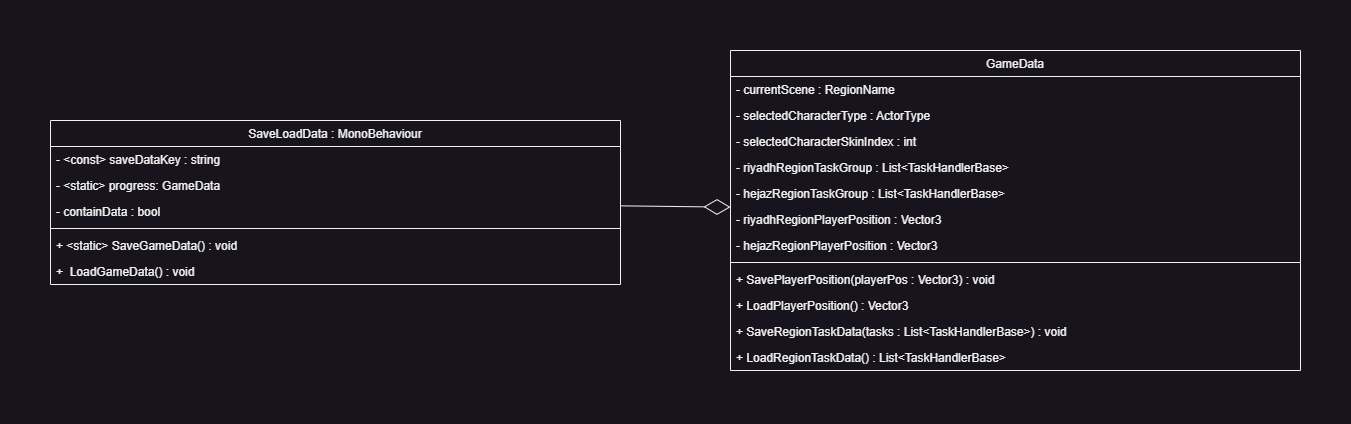

The diagram above was exported from draw.io. Its source (the exported page's mxGraphModel, read from the mxfile embedded in the PNG):
<mxGraphModel dx="819" dy="478" grid="1" gridSize="10" guides="1" tooltips="1" connect="1" arrows="1" fold="1" page="1" pageScale="1" pageWidth="4681" pageHeight="3300" math="0" shadow="0">
  <root>
    <mxCell id="WIyWlLk6GJQsqaUBKTNV-0" />
    <mxCell id="WIyWlLk6GJQsqaUBKTNV-1" parent="WIyWlLk6GJQsqaUBKTNV-0" />
    <mxCell id="NjtHl6QJCSqiwOi3QA9q-9" value="GameData" style="swimlane;fontStyle=0;align=center;verticalAlign=top;childLayout=stackLayout;horizontal=1;startSize=26;horizontalStack=0;resizeParent=1;resizeLast=0;collapsible=1;marginBottom=0;rounded=0;shadow=0;strokeWidth=1;" parent="WIyWlLk6GJQsqaUBKTNV-1" vertex="1">
      <mxGeometry x="2330" y="1410" width="570" height="320" as="geometry">
        <mxRectangle x="230" y="140" width="160" height="26" as="alternateBounds" />
      </mxGeometry>
    </mxCell>
    <mxCell id="xdj1wikLZREilI7xOeTE-3" value="- currentScene : RegionName" style="text;align=left;verticalAlign=top;spacingLeft=4;spacingRight=4;overflow=hidden;rotatable=0;points=[[0,0.5],[1,0.5]];portConstraint=eastwest;" vertex="1" parent="NjtHl6QJCSqiwOi3QA9q-9">
      <mxGeometry y="26" width="570" height="26" as="geometry" />
    </mxCell>
    <mxCell id="xdj1wikLZREilI7xOeTE-4" value="- selectedCharacterType : ActorType" style="text;align=left;verticalAlign=top;spacingLeft=4;spacingRight=4;overflow=hidden;rotatable=0;points=[[0,0.5],[1,0.5]];portConstraint=eastwest;" vertex="1" parent="NjtHl6QJCSqiwOi3QA9q-9">
      <mxGeometry y="52" width="570" height="26" as="geometry" />
    </mxCell>
    <mxCell id="xdj1wikLZREilI7xOeTE-26" value="- selectedCharacterSkinIndex : int" style="text;align=left;verticalAlign=top;spacingLeft=4;spacingRight=4;overflow=hidden;rotatable=0;points=[[0,0.5],[1,0.5]];portConstraint=eastwest;" vertex="1" parent="NjtHl6QJCSqiwOi3QA9q-9">
      <mxGeometry y="78" width="570" height="26" as="geometry" />
    </mxCell>
    <mxCell id="NjtHl6QJCSqiwOi3QA9q-17" value="- riyadhRegionTaskGroup : List&lt;TaskHandlerBase&gt;" style="text;align=left;verticalAlign=top;spacingLeft=4;spacingRight=4;overflow=hidden;rotatable=0;points=[[0,0.5],[1,0.5]];portConstraint=eastwest;" parent="NjtHl6QJCSqiwOi3QA9q-9" vertex="1">
      <mxGeometry y="104" width="570" height="26" as="geometry" />
    </mxCell>
    <mxCell id="xdj1wikLZREilI7xOeTE-0" value="- hejazRegionTaskGroup : List&lt;TaskHandlerBase&gt;" style="text;align=left;verticalAlign=top;spacingLeft=4;spacingRight=4;overflow=hidden;rotatable=0;points=[[0,0.5],[1,0.5]];portConstraint=eastwest;" vertex="1" parent="NjtHl6QJCSqiwOi3QA9q-9">
      <mxGeometry y="130" width="570" height="26" as="geometry" />
    </mxCell>
    <mxCell id="xdj1wikLZREilI7xOeTE-1" value="- riyadhRegionPlayerPosition : Vector3" style="text;align=left;verticalAlign=top;spacingLeft=4;spacingRight=4;overflow=hidden;rotatable=0;points=[[0,0.5],[1,0.5]];portConstraint=eastwest;" vertex="1" parent="NjtHl6QJCSqiwOi3QA9q-9">
      <mxGeometry y="156" width="570" height="26" as="geometry" />
    </mxCell>
    <mxCell id="xdj1wikLZREilI7xOeTE-2" value="- hejazRegionPlayerPosition : Vector3" style="text;align=left;verticalAlign=top;spacingLeft=4;spacingRight=4;overflow=hidden;rotatable=0;points=[[0,0.5],[1,0.5]];portConstraint=eastwest;" vertex="1" parent="NjtHl6QJCSqiwOi3QA9q-9">
      <mxGeometry y="182" width="570" height="26" as="geometry" />
    </mxCell>
    <mxCell id="xdj1wikLZREilI7xOeTE-9" value="" style="line;strokeWidth=1;fillColor=none;align=left;verticalAlign=middle;spacingTop=-1;spacingLeft=3;spacingRight=3;rotatable=0;labelPosition=right;points=[];portConstraint=eastwest;strokeColor=inherit;" vertex="1" parent="NjtHl6QJCSqiwOi3QA9q-9">
      <mxGeometry y="208" width="570" height="8" as="geometry" />
    </mxCell>
    <mxCell id="xdj1wikLZREilI7xOeTE-10" value="+ SavePlayerPosition(playerPos : Vector3) : void" style="text;align=left;verticalAlign=top;spacingLeft=4;spacingRight=4;overflow=hidden;rotatable=0;points=[[0,0.5],[1,0.5]];portConstraint=eastwest;" vertex="1" parent="NjtHl6QJCSqiwOi3QA9q-9">
      <mxGeometry y="216" width="570" height="26" as="geometry" />
    </mxCell>
    <mxCell id="xdj1wikLZREilI7xOeTE-11" value="+ LoadPlayerPosition() : Vector3" style="text;align=left;verticalAlign=top;spacingLeft=4;spacingRight=4;overflow=hidden;rotatable=0;points=[[0,0.5],[1,0.5]];portConstraint=eastwest;" vertex="1" parent="NjtHl6QJCSqiwOi3QA9q-9">
      <mxGeometry y="242" width="570" height="26" as="geometry" />
    </mxCell>
    <mxCell id="xdj1wikLZREilI7xOeTE-12" value="+ SaveRegionTaskData(tasks : List&lt;TaskHandlerBase&gt;) : void" style="text;align=left;verticalAlign=top;spacingLeft=4;spacingRight=4;overflow=hidden;rotatable=0;points=[[0,0.5],[1,0.5]];portConstraint=eastwest;" vertex="1" parent="NjtHl6QJCSqiwOi3QA9q-9">
      <mxGeometry y="268" width="570" height="26" as="geometry" />
    </mxCell>
    <mxCell id="xdj1wikLZREilI7xOeTE-13" value="+ LoadRegionTaskData() : List&lt;TaskHandlerBase&gt;" style="text;align=left;verticalAlign=top;spacingLeft=4;spacingRight=4;overflow=hidden;rotatable=0;points=[[0,0.5],[1,0.5]];portConstraint=eastwest;" vertex="1" parent="NjtHl6QJCSqiwOi3QA9q-9">
      <mxGeometry y="294" width="570" height="26" as="geometry" />
    </mxCell>
    <mxCell id="jHcjdKN7ui7q09H77d9f-0" value="SaveLoadData : MonoBehaviour" style="swimlane;fontStyle=0;align=center;verticalAlign=top;childLayout=stackLayout;horizontal=1;startSize=26;horizontalStack=0;resizeParent=1;resizeLast=0;collapsible=1;marginBottom=0;rounded=0;shadow=0;strokeWidth=1;" parent="WIyWlLk6GJQsqaUBKTNV-1" vertex="1">
      <mxGeometry x="1650" y="1480" width="570" height="164" as="geometry">
        <mxRectangle x="230" y="140" width="160" height="26" as="alternateBounds" />
      </mxGeometry>
    </mxCell>
    <mxCell id="xdj1wikLZREilI7xOeTE-14" value="- &lt;const&gt; saveDataKey : string" style="text;align=left;verticalAlign=top;spacingLeft=4;spacingRight=4;overflow=hidden;rotatable=0;points=[[0,0.5],[1,0.5]];portConstraint=eastwest;" vertex="1" parent="jHcjdKN7ui7q09H77d9f-0">
      <mxGeometry y="26" width="570" height="26" as="geometry" />
    </mxCell>
    <mxCell id="xdj1wikLZREilI7xOeTE-15" value="- &lt;static&gt; progress: GameData" style="text;align=left;verticalAlign=top;spacingLeft=4;spacingRight=4;overflow=hidden;rotatable=0;points=[[0,0.5],[1,0.5]];portConstraint=eastwest;" vertex="1" parent="jHcjdKN7ui7q09H77d9f-0">
      <mxGeometry y="52" width="570" height="26" as="geometry" />
    </mxCell>
    <mxCell id="xdj1wikLZREilI7xOeTE-16" value="- containData : bool" style="text;align=left;verticalAlign=top;spacingLeft=4;spacingRight=4;overflow=hidden;rotatable=0;points=[[0,0.5],[1,0.5]];portConstraint=eastwest;" vertex="1" parent="jHcjdKN7ui7q09H77d9f-0">
      <mxGeometry y="78" width="570" height="26" as="geometry" />
    </mxCell>
    <mxCell id="xdj1wikLZREilI7xOeTE-18" value="" style="line;strokeWidth=1;fillColor=none;align=left;verticalAlign=middle;spacingTop=-1;spacingLeft=3;spacingRight=3;rotatable=0;labelPosition=right;points=[];portConstraint=eastwest;strokeColor=inherit;" vertex="1" parent="jHcjdKN7ui7q09H77d9f-0">
      <mxGeometry y="104" width="570" height="8" as="geometry" />
    </mxCell>
    <mxCell id="xdj1wikLZREilI7xOeTE-17" value="+ &lt;static&gt; SaveGameData() : void" style="text;align=left;verticalAlign=top;spacingLeft=4;spacingRight=4;overflow=hidden;rotatable=0;points=[[0,0.5],[1,0.5]];portConstraint=eastwest;" vertex="1" parent="jHcjdKN7ui7q09H77d9f-0">
      <mxGeometry y="112" width="570" height="26" as="geometry" />
    </mxCell>
    <mxCell id="xdj1wikLZREilI7xOeTE-25" value="+  LoadGameData() : void" style="text;align=left;verticalAlign=top;spacingLeft=4;spacingRight=4;overflow=hidden;rotatable=0;points=[[0,0.5],[1,0.5]];portConstraint=eastwest;" vertex="1" parent="jHcjdKN7ui7q09H77d9f-0">
      <mxGeometry y="138" width="570" height="26" as="geometry" />
    </mxCell>
    <mxCell id="jHcjdKN7ui7q09H77d9f-4" value="" style="endArrow=diamondThin;endFill=0;endSize=24;html=1;rounded=0;" parent="WIyWlLk6GJQsqaUBKTNV-1" source="jHcjdKN7ui7q09H77d9f-0" target="NjtHl6QJCSqiwOi3QA9q-9" edge="1">
      <mxGeometry width="160" relative="1" as="geometry">
        <mxPoint x="2220" y="1630" as="sourcePoint" />
        <mxPoint x="2030" y="1540" as="targetPoint" />
      </mxGeometry>
    </mxCell>
  </root>
</mxGraphModel>